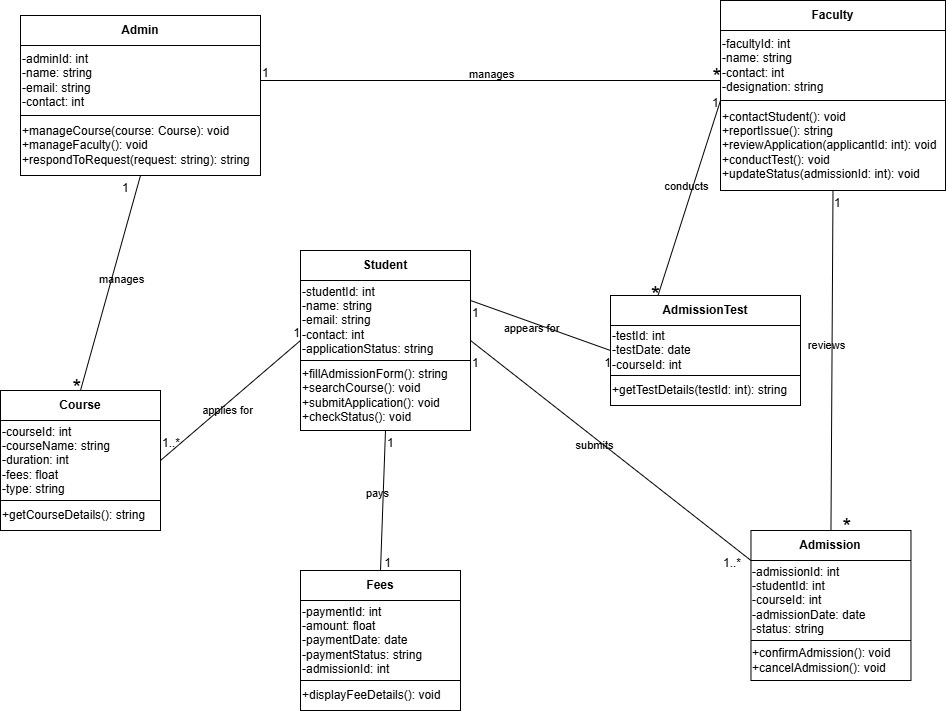

The diagram above was exported from draw.io. Its source (the exported page's mxGraphModel, read from the mxfile embedded in the PNG):
<mxGraphModel dx="1909" dy="1013" grid="1" gridSize="10" guides="1" tooltips="1" connect="1" arrows="1" fold="1" page="1" pageScale="1" pageWidth="850" pageHeight="1100" math="0" shadow="0">
  <root>
    <mxCell id="0" />
    <mxCell id="1" parent="0" />
    <mxCell id="DdDURt-a5XQdRgOr_tRJ-1" value="" style="rounded=0;whiteSpace=wrap;html=1;" vertex="1" parent="1">
      <mxGeometry x="60" y="55" width="240" height="160" as="geometry" />
    </mxCell>
    <mxCell id="DdDURt-a5XQdRgOr_tRJ-2" value="&lt;b&gt;Admin&lt;/b&gt;" style="text;html=1;align=center;verticalAlign=middle;whiteSpace=wrap;rounded=0;" vertex="1" parent="1">
      <mxGeometry x="60" y="55" width="240" height="30" as="geometry" />
    </mxCell>
    <mxCell id="DdDURt-a5XQdRgOr_tRJ-3" value="-adminId: int&lt;div&gt;-name: string&lt;/div&gt;&lt;div&gt;-email: string&lt;/div&gt;&lt;div&gt;-contact: int&lt;/div&gt;" style="text;html=1;align=left;verticalAlign=middle;whiteSpace=wrap;rounded=0;" vertex="1" parent="1">
      <mxGeometry x="60" y="85" width="240" height="70" as="geometry" />
    </mxCell>
    <mxCell id="DdDURt-a5XQdRgOr_tRJ-4" value="" style="endArrow=none;html=1;rounded=0;exitX=0;exitY=1;exitDx=0;exitDy=0;entryX=1;entryY=1;entryDx=0;entryDy=0;" edge="1" parent="1" source="DdDURt-a5XQdRgOr_tRJ-2" target="DdDURt-a5XQdRgOr_tRJ-2">
      <mxGeometry width="50" height="50" relative="1" as="geometry">
        <mxPoint x="340" y="265" as="sourcePoint" />
        <mxPoint x="390" y="215" as="targetPoint" />
      </mxGeometry>
    </mxCell>
    <mxCell id="DdDURt-a5XQdRgOr_tRJ-5" value="" style="endArrow=none;html=1;rounded=0;exitX=0;exitY=1;exitDx=0;exitDy=0;entryX=1;entryY=1;entryDx=0;entryDy=0;" edge="1" parent="1" source="DdDURt-a5XQdRgOr_tRJ-3" target="DdDURt-a5XQdRgOr_tRJ-3">
      <mxGeometry width="50" height="50" relative="1" as="geometry">
        <mxPoint x="340" y="235" as="sourcePoint" />
        <mxPoint x="390" y="185" as="targetPoint" />
      </mxGeometry>
    </mxCell>
    <mxCell id="DdDURt-a5XQdRgOr_tRJ-6" value="+manageCourse(course: Course): void&lt;div&gt;+manageFaculty(): void&lt;/div&gt;&lt;div&gt;+respondToRequest(request: string): string&lt;/div&gt;" style="text;html=1;align=left;verticalAlign=middle;whiteSpace=wrap;rounded=0;" vertex="1" parent="1">
      <mxGeometry x="60" y="155" width="240" height="60" as="geometry" />
    </mxCell>
    <mxCell id="DdDURt-a5XQdRgOr_tRJ-7" value="" style="rounded=0;whiteSpace=wrap;html=1;" vertex="1" parent="1">
      <mxGeometry x="760" y="40" width="225" height="190" as="geometry" />
    </mxCell>
    <mxCell id="DdDURt-a5XQdRgOr_tRJ-8" value="Faculty" style="text;html=1;align=center;verticalAlign=middle;whiteSpace=wrap;rounded=0;fontStyle=1" vertex="1" parent="1">
      <mxGeometry x="760" y="40" width="225" height="30" as="geometry" />
    </mxCell>
    <mxCell id="DdDURt-a5XQdRgOr_tRJ-9" value="-facultyId: int&lt;div&gt;-name: string&lt;/div&gt;&lt;div&gt;-contact: int&lt;/div&gt;&lt;div&gt;-designation: string&lt;/div&gt;" style="text;html=1;align=left;verticalAlign=middle;whiteSpace=wrap;rounded=0;" vertex="1" parent="1">
      <mxGeometry x="760" y="70" width="225" height="70" as="geometry" />
    </mxCell>
    <mxCell id="DdDURt-a5XQdRgOr_tRJ-10" value="" style="endArrow=none;html=1;rounded=0;exitX=0;exitY=1;exitDx=0;exitDy=0;entryX=1;entryY=1;entryDx=0;entryDy=0;" edge="1" parent="1" source="DdDURt-a5XQdRgOr_tRJ-8" target="DdDURt-a5XQdRgOr_tRJ-8">
      <mxGeometry width="50" height="50" relative="1" as="geometry">
        <mxPoint x="1040" y="250" as="sourcePoint" />
        <mxPoint x="1090" y="200" as="targetPoint" />
      </mxGeometry>
    </mxCell>
    <mxCell id="DdDURt-a5XQdRgOr_tRJ-11" value="" style="endArrow=none;html=1;rounded=0;exitX=0;exitY=1;exitDx=0;exitDy=0;entryX=1;entryY=1;entryDx=0;entryDy=0;" edge="1" parent="1" source="DdDURt-a5XQdRgOr_tRJ-9" target="DdDURt-a5XQdRgOr_tRJ-9">
      <mxGeometry width="50" height="50" relative="1" as="geometry">
        <mxPoint x="1040" y="220" as="sourcePoint" />
        <mxPoint x="1090" y="170" as="targetPoint" />
      </mxGeometry>
    </mxCell>
    <mxCell id="DdDURt-a5XQdRgOr_tRJ-12" value="+contactStudent(): void&lt;div&gt;+reportIssue(): string&lt;/div&gt;&lt;div&gt;+reviewApplication(applicantId: int): void&lt;/div&gt;&lt;div&gt;+conductTest(): void&lt;/div&gt;&lt;div&gt;+updateStatus(admissionId: int): void&amp;nbsp;&lt;/div&gt;" style="text;html=1;align=left;verticalAlign=middle;whiteSpace=wrap;rounded=0;" vertex="1" parent="1">
      <mxGeometry x="760" y="140" width="225" height="90" as="geometry" />
    </mxCell>
    <mxCell id="DdDURt-a5XQdRgOr_tRJ-13" value="" style="rounded=0;whiteSpace=wrap;html=1;" vertex="1" parent="1">
      <mxGeometry x="40" y="430" width="160" height="140" as="geometry" />
    </mxCell>
    <mxCell id="DdDURt-a5XQdRgOr_tRJ-14" value="Course" style="text;html=1;align=center;verticalAlign=middle;whiteSpace=wrap;rounded=0;fontStyle=1" vertex="1" parent="1">
      <mxGeometry x="40" y="430" width="160" height="30" as="geometry" />
    </mxCell>
    <mxCell id="DdDURt-a5XQdRgOr_tRJ-15" value="-courseId: int&lt;div&gt;-courseName: string&lt;/div&gt;&lt;div&gt;-duration: int&lt;/div&gt;&lt;div&gt;-fees: float&lt;/div&gt;&lt;div&gt;-type: string&lt;/div&gt;" style="text;html=1;align=left;verticalAlign=middle;whiteSpace=wrap;rounded=0;" vertex="1" parent="1">
      <mxGeometry x="40" y="460" width="160" height="80" as="geometry" />
    </mxCell>
    <mxCell id="DdDURt-a5XQdRgOr_tRJ-16" value="" style="endArrow=none;html=1;rounded=0;exitX=0;exitY=1;exitDx=0;exitDy=0;entryX=1;entryY=1;entryDx=0;entryDy=0;" edge="1" parent="1" source="DdDURt-a5XQdRgOr_tRJ-14" target="DdDURt-a5XQdRgOr_tRJ-14">
      <mxGeometry width="50" height="50" relative="1" as="geometry">
        <mxPoint x="320" y="640" as="sourcePoint" />
        <mxPoint x="370" y="590" as="targetPoint" />
      </mxGeometry>
    </mxCell>
    <mxCell id="DdDURt-a5XQdRgOr_tRJ-17" value="" style="endArrow=none;html=1;rounded=0;exitX=0;exitY=1;exitDx=0;exitDy=0;entryX=1;entryY=1;entryDx=0;entryDy=0;" edge="1" parent="1" source="DdDURt-a5XQdRgOr_tRJ-15" target="DdDURt-a5XQdRgOr_tRJ-15">
      <mxGeometry width="50" height="50" relative="1" as="geometry">
        <mxPoint x="320" y="610" as="sourcePoint" />
        <mxPoint x="370" y="560" as="targetPoint" />
      </mxGeometry>
    </mxCell>
    <mxCell id="DdDURt-a5XQdRgOr_tRJ-18" value="+getCourseDetails(): string" style="text;html=1;align=left;verticalAlign=middle;whiteSpace=wrap;rounded=0;" vertex="1" parent="1">
      <mxGeometry x="40" y="540" width="160" height="30" as="geometry" />
    </mxCell>
    <mxCell id="DdDURt-a5XQdRgOr_tRJ-19" value="" style="rounded=0;whiteSpace=wrap;html=1;" vertex="1" parent="1">
      <mxGeometry x="790.47" y="570" width="160" height="150" as="geometry" />
    </mxCell>
    <mxCell id="DdDURt-a5XQdRgOr_tRJ-20" value="Admission" style="text;html=1;align=center;verticalAlign=middle;whiteSpace=wrap;rounded=0;fontStyle=1" vertex="1" parent="1">
      <mxGeometry x="790.47" y="570" width="160" height="30" as="geometry" />
    </mxCell>
    <mxCell id="DdDURt-a5XQdRgOr_tRJ-21" value="-admissionId: int&lt;div&gt;-studentId: int&lt;/div&gt;&lt;div&gt;-courseId: int&lt;/div&gt;&lt;div&gt;-admissionDate: date&lt;/div&gt;&lt;div&gt;-status: string&lt;/div&gt;" style="text;html=1;align=left;verticalAlign=middle;whiteSpace=wrap;rounded=0;" vertex="1" parent="1">
      <mxGeometry x="790.47" y="600" width="160" height="80" as="geometry" />
    </mxCell>
    <mxCell id="DdDURt-a5XQdRgOr_tRJ-22" value="" style="endArrow=none;html=1;rounded=0;exitX=0;exitY=1;exitDx=0;exitDy=0;entryX=1;entryY=1;entryDx=0;entryDy=0;" edge="1" parent="1" source="DdDURt-a5XQdRgOr_tRJ-20" target="DdDURt-a5XQdRgOr_tRJ-20">
      <mxGeometry width="50" height="50" relative="1" as="geometry">
        <mxPoint x="1070.47" y="780" as="sourcePoint" />
        <mxPoint x="1120.47" y="730" as="targetPoint" />
      </mxGeometry>
    </mxCell>
    <mxCell id="DdDURt-a5XQdRgOr_tRJ-23" value="" style="endArrow=none;html=1;rounded=0;exitX=0;exitY=1;exitDx=0;exitDy=0;entryX=1;entryY=1;entryDx=0;entryDy=0;" edge="1" parent="1" source="DdDURt-a5XQdRgOr_tRJ-21" target="DdDURt-a5XQdRgOr_tRJ-21">
      <mxGeometry width="50" height="50" relative="1" as="geometry">
        <mxPoint x="1070.47" y="750" as="sourcePoint" />
        <mxPoint x="1120.47" y="700" as="targetPoint" />
      </mxGeometry>
    </mxCell>
    <mxCell id="DdDURt-a5XQdRgOr_tRJ-24" value="+confirmAdmission(): void&lt;div&gt;+cancelAdmission(): void&lt;/div&gt;" style="text;html=1;align=left;verticalAlign=middle;whiteSpace=wrap;rounded=0;" vertex="1" parent="1">
      <mxGeometry x="790.47" y="680" width="160" height="40" as="geometry" />
    </mxCell>
    <mxCell id="DdDURt-a5XQdRgOr_tRJ-25" value="" style="rounded=0;whiteSpace=wrap;html=1;" vertex="1" parent="1">
      <mxGeometry x="340" y="290" width="170" height="180" as="geometry" />
    </mxCell>
    <mxCell id="DdDURt-a5XQdRgOr_tRJ-26" value="Student" style="text;html=1;align=center;verticalAlign=middle;whiteSpace=wrap;rounded=0;fontStyle=1" vertex="1" parent="1">
      <mxGeometry x="340" y="290" width="170" height="30" as="geometry" />
    </mxCell>
    <mxCell id="DdDURt-a5XQdRgOr_tRJ-27" value="-studentId: int&lt;div&gt;-name: string&lt;/div&gt;&lt;div&gt;-email: string&lt;/div&gt;&lt;div&gt;-contact: int&lt;/div&gt;&lt;div&gt;-applicationStatus: string&lt;/div&gt;" style="text;html=1;align=left;verticalAlign=middle;whiteSpace=wrap;rounded=0;" vertex="1" parent="1">
      <mxGeometry x="340" y="320" width="170" height="80" as="geometry" />
    </mxCell>
    <mxCell id="DdDURt-a5XQdRgOr_tRJ-28" value="" style="endArrow=none;html=1;rounded=0;exitX=0;exitY=1;exitDx=0;exitDy=0;entryX=1;entryY=1;entryDx=0;entryDy=0;" edge="1" parent="1" source="DdDURt-a5XQdRgOr_tRJ-26" target="DdDURt-a5XQdRgOr_tRJ-26">
      <mxGeometry width="50" height="50" relative="1" as="geometry">
        <mxPoint x="620" y="500" as="sourcePoint" />
        <mxPoint x="670" y="450" as="targetPoint" />
      </mxGeometry>
    </mxCell>
    <mxCell id="DdDURt-a5XQdRgOr_tRJ-29" value="" style="endArrow=none;html=1;rounded=0;exitX=0;exitY=1;exitDx=0;exitDy=0;entryX=1;entryY=1;entryDx=0;entryDy=0;" edge="1" parent="1" source="DdDURt-a5XQdRgOr_tRJ-27" target="DdDURt-a5XQdRgOr_tRJ-27">
      <mxGeometry width="50" height="50" relative="1" as="geometry">
        <mxPoint x="620" y="470" as="sourcePoint" />
        <mxPoint x="670" y="420" as="targetPoint" />
      </mxGeometry>
    </mxCell>
    <mxCell id="DdDURt-a5XQdRgOr_tRJ-30" value="+fillAdmissionForm(): string&lt;div&gt;+searchCourse(): void&lt;/div&gt;&lt;div&gt;+submitApplication(): void&lt;/div&gt;&lt;div&gt;+checkStatus(): void&lt;/div&gt;" style="text;html=1;align=left;verticalAlign=middle;whiteSpace=wrap;rounded=0;" vertex="1" parent="1">
      <mxGeometry x="340" y="400" width="170" height="70" as="geometry" />
    </mxCell>
    <mxCell id="DdDURt-a5XQdRgOr_tRJ-31" value="" style="rounded=0;whiteSpace=wrap;html=1;" vertex="1" parent="1">
      <mxGeometry x="340" y="610" width="160" height="140" as="geometry" />
    </mxCell>
    <mxCell id="DdDURt-a5XQdRgOr_tRJ-32" value="Fees" style="text;html=1;align=center;verticalAlign=middle;whiteSpace=wrap;rounded=0;fontStyle=1" vertex="1" parent="1">
      <mxGeometry x="340" y="610" width="160" height="30" as="geometry" />
    </mxCell>
    <mxCell id="DdDURt-a5XQdRgOr_tRJ-33" value="-paymentId: int&lt;div&gt;-amount: float&lt;/div&gt;&lt;div&gt;-paymentDate: date&lt;/div&gt;&lt;div&gt;-paymentStatus: string&lt;/div&gt;&lt;div&gt;-admissionId: int&amp;nbsp;&lt;/div&gt;" style="text;html=1;align=left;verticalAlign=middle;whiteSpace=wrap;rounded=0;" vertex="1" parent="1">
      <mxGeometry x="340" y="640" width="160" height="80" as="geometry" />
    </mxCell>
    <mxCell id="DdDURt-a5XQdRgOr_tRJ-34" value="" style="endArrow=none;html=1;rounded=0;exitX=0;exitY=1;exitDx=0;exitDy=0;entryX=1;entryY=1;entryDx=0;entryDy=0;" edge="1" parent="1" source="DdDURt-a5XQdRgOr_tRJ-32" target="DdDURt-a5XQdRgOr_tRJ-32">
      <mxGeometry width="50" height="50" relative="1" as="geometry">
        <mxPoint x="620" y="820" as="sourcePoint" />
        <mxPoint x="670" y="770" as="targetPoint" />
      </mxGeometry>
    </mxCell>
    <mxCell id="DdDURt-a5XQdRgOr_tRJ-35" value="" style="endArrow=none;html=1;rounded=0;exitX=0;exitY=1;exitDx=0;exitDy=0;entryX=1;entryY=1;entryDx=0;entryDy=0;" edge="1" parent="1" source="DdDURt-a5XQdRgOr_tRJ-33" target="DdDURt-a5XQdRgOr_tRJ-33">
      <mxGeometry width="50" height="50" relative="1" as="geometry">
        <mxPoint x="620" y="790" as="sourcePoint" />
        <mxPoint x="670" y="740" as="targetPoint" />
      </mxGeometry>
    </mxCell>
    <mxCell id="DdDURt-a5XQdRgOr_tRJ-36" value="+displayFeeDetails(): void" style="text;html=1;align=left;verticalAlign=middle;whiteSpace=wrap;rounded=0;" vertex="1" parent="1">
      <mxGeometry x="340" y="720" width="160" height="30" as="geometry" />
    </mxCell>
    <mxCell id="DdDURt-a5XQdRgOr_tRJ-43" value="" style="rounded=0;whiteSpace=wrap;html=1;" vertex="1" parent="1">
      <mxGeometry x="650" y="335" width="190" height="110" as="geometry" />
    </mxCell>
    <mxCell id="DdDURt-a5XQdRgOr_tRJ-44" value="AdmissionTest" style="text;html=1;align=center;verticalAlign=middle;whiteSpace=wrap;rounded=0;fontStyle=1" vertex="1" parent="1">
      <mxGeometry x="650" y="335" width="190" height="30" as="geometry" />
    </mxCell>
    <mxCell id="DdDURt-a5XQdRgOr_tRJ-45" value="-testId: int&lt;div&gt;-testDate: date&lt;/div&gt;&lt;div&gt;-courseId: int&lt;/div&gt;" style="text;html=1;align=left;verticalAlign=middle;whiteSpace=wrap;rounded=0;" vertex="1" parent="1">
      <mxGeometry x="650" y="365" width="190" height="50" as="geometry" />
    </mxCell>
    <mxCell id="DdDURt-a5XQdRgOr_tRJ-46" value="" style="endArrow=none;html=1;rounded=0;exitX=0;exitY=1;exitDx=0;exitDy=0;entryX=1;entryY=1;entryDx=0;entryDy=0;" edge="1" parent="1" source="DdDURt-a5XQdRgOr_tRJ-44" target="DdDURt-a5XQdRgOr_tRJ-44">
      <mxGeometry width="50" height="50" relative="1" as="geometry">
        <mxPoint x="930" y="545" as="sourcePoint" />
        <mxPoint x="980" y="495" as="targetPoint" />
      </mxGeometry>
    </mxCell>
    <mxCell id="DdDURt-a5XQdRgOr_tRJ-47" value="" style="endArrow=none;html=1;rounded=0;exitX=0;exitY=1;exitDx=0;exitDy=0;entryX=1;entryY=1;entryDx=0;entryDy=0;" edge="1" parent="1" source="DdDURt-a5XQdRgOr_tRJ-45" target="DdDURt-a5XQdRgOr_tRJ-45">
      <mxGeometry width="50" height="50" relative="1" as="geometry">
        <mxPoint x="930" y="515" as="sourcePoint" />
        <mxPoint x="980" y="465" as="targetPoint" />
      </mxGeometry>
    </mxCell>
    <mxCell id="DdDURt-a5XQdRgOr_tRJ-48" value="+getTestDetails(testId: int): string" style="text;html=1;align=left;verticalAlign=middle;whiteSpace=wrap;rounded=0;" vertex="1" parent="1">
      <mxGeometry x="650" y="415" width="190" height="30" as="geometry" />
    </mxCell>
    <mxCell id="DdDURt-a5XQdRgOr_tRJ-50" value="manages" style="endArrow=none;html=1;rounded=0;align=center;verticalAlign=top;endFill=0;labelBackgroundColor=none;exitX=1;exitY=0.5;exitDx=0;exitDy=0;" edge="1" parent="1" source="DdDURt-a5XQdRgOr_tRJ-3">
      <mxGeometry y="19" relative="1" as="geometry">
        <mxPoint x="320" y="119.44" as="sourcePoint" />
        <mxPoint x="760" y="120" as="targetPoint" />
        <mxPoint as="offset" />
      </mxGeometry>
    </mxCell>
    <mxCell id="DdDURt-a5XQdRgOr_tRJ-51" value="1" style="resizable=0;html=1;align=left;verticalAlign=bottom;labelBackgroundColor=none;" connectable="0" vertex="1" parent="DdDURt-a5XQdRgOr_tRJ-50">
      <mxGeometry x="-1" relative="1" as="geometry">
        <mxPoint as="offset" />
      </mxGeometry>
    </mxCell>
    <mxCell id="DdDURt-a5XQdRgOr_tRJ-53" value="*" style="resizable=0;html=1;align=right;verticalAlign=bottom;labelBackgroundColor=none;fontSize=22;" connectable="0" vertex="1" parent="DdDURt-a5XQdRgOr_tRJ-50">
      <mxGeometry x="1" relative="1" as="geometry">
        <mxPoint y="10" as="offset" />
      </mxGeometry>
    </mxCell>
    <mxCell id="DdDURt-a5XQdRgOr_tRJ-54" value="manages" style="endArrow=none;html=1;rounded=0;align=center;verticalAlign=middle;endFill=0;labelBackgroundColor=none;exitX=0.5;exitY=1;exitDx=0;exitDy=0;entryX=0.5;entryY=0;entryDx=0;entryDy=0;labelPosition=center;verticalLabelPosition=middle;" edge="1" parent="1" source="DdDURt-a5XQdRgOr_tRJ-6" target="DdDURt-a5XQdRgOr_tRJ-14">
      <mxGeometry x="-0.0476" y="10" relative="1" as="geometry">
        <mxPoint x="250" y="240" as="sourcePoint" />
        <mxPoint x="410" y="240" as="targetPoint" />
        <mxPoint as="offset" />
      </mxGeometry>
    </mxCell>
    <mxCell id="DdDURt-a5XQdRgOr_tRJ-55" value="1" style="resizable=0;html=1;align=left;verticalAlign=bottom;labelBackgroundColor=none;" connectable="0" vertex="1" parent="DdDURt-a5XQdRgOr_tRJ-54">
      <mxGeometry x="-1" relative="1" as="geometry">
        <mxPoint x="-20" y="20" as="offset" />
      </mxGeometry>
    </mxCell>
    <mxCell id="DdDURt-a5XQdRgOr_tRJ-56" value="*" style="resizable=0;html=1;align=right;verticalAlign=bottom;labelBackgroundColor=none;fontSize=22;" connectable="0" vertex="1" parent="DdDURt-a5XQdRgOr_tRJ-54">
      <mxGeometry x="1" relative="1" as="geometry">
        <mxPoint y="11" as="offset" />
      </mxGeometry>
    </mxCell>
    <mxCell id="DdDURt-a5XQdRgOr_tRJ-57" value="submits" style="endArrow=none;html=1;rounded=0;align=center;verticalAlign=middle;endFill=0;labelBackgroundColor=none;exitX=1;exitY=0.75;exitDx=0;exitDy=0;entryX=0;entryY=0;entryDx=0;entryDy=0;labelPosition=center;verticalLabelPosition=middle;" edge="1" parent="1" source="DdDURt-a5XQdRgOr_tRJ-27" target="DdDURt-a5XQdRgOr_tRJ-21">
      <mxGeometry x="-0.0951" y="-6" relative="1" as="geometry">
        <mxPoint x="592" y="405" as="sourcePoint" />
        <mxPoint x="592" y="510" as="targetPoint" />
        <mxPoint as="offset" />
      </mxGeometry>
    </mxCell>
    <mxCell id="DdDURt-a5XQdRgOr_tRJ-58" value="1" style="resizable=0;html=1;align=left;verticalAlign=bottom;labelBackgroundColor=none;" connectable="0" vertex="1" parent="DdDURt-a5XQdRgOr_tRJ-57">
      <mxGeometry x="-1" relative="1" as="geometry">
        <mxPoint y="30" as="offset" />
      </mxGeometry>
    </mxCell>
    <mxCell id="DdDURt-a5XQdRgOr_tRJ-59" value="1..*" style="resizable=0;html=1;align=right;verticalAlign=bottom;labelBackgroundColor=none;fontSize=12;" connectable="0" vertex="1" parent="DdDURt-a5XQdRgOr_tRJ-57">
      <mxGeometry x="1" relative="1" as="geometry">
        <mxPoint x="-10" y="10" as="offset" />
      </mxGeometry>
    </mxCell>
    <mxCell id="DdDURt-a5XQdRgOr_tRJ-60" value="pays" style="endArrow=none;html=1;rounded=0;align=center;verticalAlign=middle;endFill=0;labelBackgroundColor=none;exitX=0.5;exitY=1;exitDx=0;exitDy=0;entryX=0.5;entryY=0;entryDx=0;entryDy=0;labelPosition=center;verticalLabelPosition=middle;" edge="1" parent="1" source="DdDURt-a5XQdRgOr_tRJ-30" target="DdDURt-a5XQdRgOr_tRJ-32">
      <mxGeometry x="-0.0951" y="-6" relative="1" as="geometry">
        <mxPoint x="530" y="590" as="sourcePoint" />
        <mxPoint x="630" y="700" as="targetPoint" />
        <mxPoint as="offset" />
      </mxGeometry>
    </mxCell>
    <mxCell id="DdDURt-a5XQdRgOr_tRJ-61" value="1" style="resizable=0;html=1;align=left;verticalAlign=bottom;labelBackgroundColor=none;" connectable="0" vertex="1" parent="DdDURt-a5XQdRgOr_tRJ-60">
      <mxGeometry x="-1" relative="1" as="geometry">
        <mxPoint y="20" as="offset" />
      </mxGeometry>
    </mxCell>
    <mxCell id="DdDURt-a5XQdRgOr_tRJ-62" value="1" style="resizable=0;html=1;align=right;verticalAlign=bottom;labelBackgroundColor=none;fontSize=12;" connectable="0" vertex="1" parent="DdDURt-a5XQdRgOr_tRJ-60">
      <mxGeometry x="1" relative="1" as="geometry">
        <mxPoint x="10" as="offset" />
      </mxGeometry>
    </mxCell>
    <mxCell id="DdDURt-a5XQdRgOr_tRJ-63" value="reviews" style="endArrow=none;html=1;rounded=0;align=center;verticalAlign=middle;endFill=0;labelBackgroundColor=none;entryX=0.5;entryY=0;entryDx=0;entryDy=0;labelPosition=center;verticalLabelPosition=middle;exitX=0.5;exitY=1;exitDx=0;exitDy=0;" edge="1" parent="1" source="DdDURt-a5XQdRgOr_tRJ-12" target="DdDURt-a5XQdRgOr_tRJ-20">
      <mxGeometry x="-0.0951" y="-6" relative="1" as="geometry">
        <mxPoint x="860" y="250" as="sourcePoint" />
        <mxPoint x="705" y="420" as="targetPoint" />
        <mxPoint as="offset" />
      </mxGeometry>
    </mxCell>
    <mxCell id="DdDURt-a5XQdRgOr_tRJ-64" value="1" style="resizable=0;html=1;align=left;verticalAlign=bottom;labelBackgroundColor=none;" connectable="0" vertex="1" parent="DdDURt-a5XQdRgOr_tRJ-63">
      <mxGeometry x="-1" relative="1" as="geometry">
        <mxPoint y="20" as="offset" />
      </mxGeometry>
    </mxCell>
    <mxCell id="DdDURt-a5XQdRgOr_tRJ-65" value="*" style="resizable=0;html=1;align=right;verticalAlign=bottom;labelBackgroundColor=none;fontSize=22;" connectable="0" vertex="1" parent="DdDURt-a5XQdRgOr_tRJ-63">
      <mxGeometry x="1" relative="1" as="geometry">
        <mxPoint x="20" y="10" as="offset" />
      </mxGeometry>
    </mxCell>
    <mxCell id="DdDURt-a5XQdRgOr_tRJ-66" value="appears for" style="endArrow=none;html=1;rounded=0;align=center;verticalAlign=middle;endFill=0;labelBackgroundColor=none;exitX=1;exitY=0.25;exitDx=0;exitDy=0;entryX=0;entryY=0.5;entryDx=0;entryDy=0;labelPosition=center;verticalLabelPosition=middle;" edge="1" parent="1" source="DdDURt-a5XQdRgOr_tRJ-27" target="DdDURt-a5XQdRgOr_tRJ-45">
      <mxGeometry x="-0.0951" y="-6" relative="1" as="geometry">
        <mxPoint x="550" y="265" as="sourcePoint" />
        <mxPoint x="830" y="485" as="targetPoint" />
        <mxPoint as="offset" />
      </mxGeometry>
    </mxCell>
    <mxCell id="DdDURt-a5XQdRgOr_tRJ-67" value="1" style="resizable=0;html=1;align=left;verticalAlign=bottom;labelBackgroundColor=none;" connectable="0" vertex="1" parent="DdDURt-a5XQdRgOr_tRJ-66">
      <mxGeometry x="-1" relative="1" as="geometry">
        <mxPoint y="20" as="offset" />
      </mxGeometry>
    </mxCell>
    <mxCell id="DdDURt-a5XQdRgOr_tRJ-68" value="1" style="resizable=0;html=1;align=right;verticalAlign=bottom;labelBackgroundColor=none;fontSize=12;" connectable="0" vertex="1" parent="DdDURt-a5XQdRgOr_tRJ-66">
      <mxGeometry x="1" relative="1" as="geometry">
        <mxPoint y="20" as="offset" />
      </mxGeometry>
    </mxCell>
    <mxCell id="DdDURt-a5XQdRgOr_tRJ-69" value="conducts" style="endArrow=none;html=1;rounded=0;align=center;verticalAlign=middle;endFill=0;labelBackgroundColor=none;exitX=0;exitY=0;exitDx=0;exitDy=0;entryX=0.25;entryY=0;entryDx=0;entryDy=0;labelPosition=center;verticalLabelPosition=middle;" edge="1" parent="1" source="DdDURt-a5XQdRgOr_tRJ-12" target="DdDURt-a5XQdRgOr_tRJ-44">
      <mxGeometry x="-0.0951" y="-6" relative="1" as="geometry">
        <mxPoint x="580" y="220" as="sourcePoint" />
        <mxPoint x="860" y="440" as="targetPoint" />
        <mxPoint as="offset" />
      </mxGeometry>
    </mxCell>
    <mxCell id="DdDURt-a5XQdRgOr_tRJ-70" value="1" style="resizable=0;html=1;align=left;verticalAlign=bottom;labelBackgroundColor=none;" connectable="0" vertex="1" parent="DdDURt-a5XQdRgOr_tRJ-69">
      <mxGeometry x="-1" relative="1" as="geometry">
        <mxPoint x="-10" y="10" as="offset" />
      </mxGeometry>
    </mxCell>
    <mxCell id="DdDURt-a5XQdRgOr_tRJ-71" value="*" style="resizable=0;html=1;align=right;verticalAlign=bottom;labelBackgroundColor=none;fontSize=23;" connectable="0" vertex="1" parent="DdDURt-a5XQdRgOr_tRJ-69">
      <mxGeometry x="1" relative="1" as="geometry">
        <mxPoint x="2" y="15" as="offset" />
      </mxGeometry>
    </mxCell>
    <mxCell id="DdDURt-a5XQdRgOr_tRJ-72" value="applies for" style="endArrow=none;html=1;rounded=0;align=center;verticalAlign=middle;endFill=0;labelBackgroundColor=none;exitX=1;exitY=0.5;exitDx=0;exitDy=0;entryX=0;entryY=0.75;entryDx=0;entryDy=0;labelPosition=center;verticalLabelPosition=middle;" edge="1" parent="1" source="DdDURt-a5XQdRgOr_tRJ-15" target="DdDURt-a5XQdRgOr_tRJ-27">
      <mxGeometry x="-0.0951" y="-6" relative="1" as="geometry">
        <mxPoint x="240" y="500" as="sourcePoint" />
        <mxPoint x="380" y="550" as="targetPoint" />
        <mxPoint as="offset" />
      </mxGeometry>
    </mxCell>
    <mxCell id="DdDURt-a5XQdRgOr_tRJ-73" value="1..*" style="resizable=0;html=1;align=left;verticalAlign=bottom;labelBackgroundColor=none;" connectable="0" vertex="1" parent="DdDURt-a5XQdRgOr_tRJ-72">
      <mxGeometry x="-1" relative="1" as="geometry">
        <mxPoint y="-10" as="offset" />
      </mxGeometry>
    </mxCell>
    <mxCell id="DdDURt-a5XQdRgOr_tRJ-74" value="1" style="resizable=0;html=1;align=right;verticalAlign=bottom;labelBackgroundColor=none;fontSize=12;" connectable="0" vertex="1" parent="DdDURt-a5XQdRgOr_tRJ-72">
      <mxGeometry x="1" relative="1" as="geometry">
        <mxPoint as="offset" />
      </mxGeometry>
    </mxCell>
  </root>
</mxGraphModel>